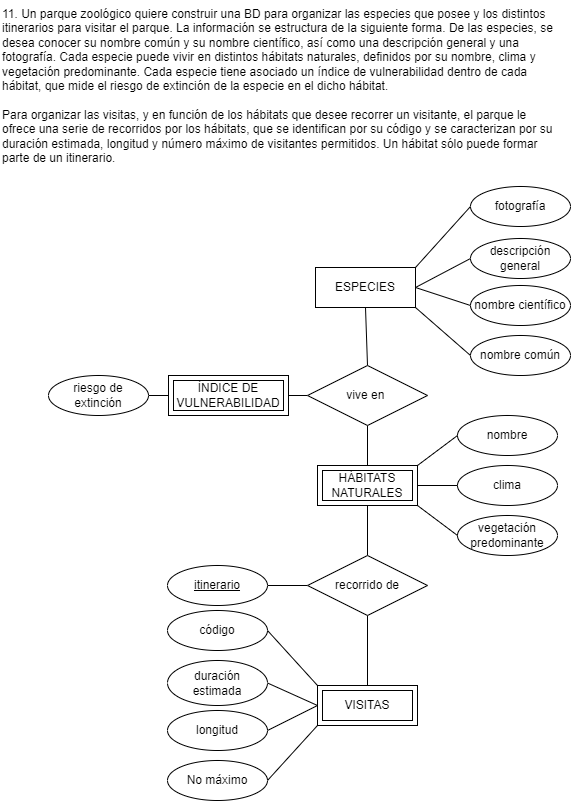

The diagram above was exported from draw.io. Its source (the exported page's mxGraphModel, read from the mxfile embedded in the PNG):
<mxGraphModel dx="662" dy="485" grid="1" gridSize="10" guides="1" tooltips="1" connect="1" arrows="1" fold="1" page="1" pageScale="1" pageWidth="850" pageHeight="1100" math="0" shadow="0">
  <root>
    <mxCell id="0" />
    <mxCell id="1" parent="0" />
    <mxCell id="2" value="11. Un parque zoológico quiere construir una BD para organizar las especies que posee y los distintos itinerarios para visitar el parque. La información se estructura de la siguiente forma. De las especies, se desea conocer su nombre común y su nombre científico, así como una descripción general y una fotografía. Cada especie puede vivir en distintos hábitats naturales, definidos por su nombre, clima y vegetación predominante. Cada especie tiene asociado un índice de vulnerabilidad dentro de cada hábitat, que mide el riesgo de extinción de la especie en el dicho hábitat.&#10;&#10;Para organizar las visitas, y en función de los hábitats que desee recorrer un visitante, el parque le ofrece una serie de recorridos por los hábitats, que se identifican por su código y se caracterizan por su duración estimada, longitud y número máximo de visitantes permitidos. Un hábitat sólo puede formar parte de un itinerario." style="text;whiteSpace=wrap;" parent="1" vertex="1">
      <mxGeometry x="40" y="40" width="560" height="180" as="geometry" />
    </mxCell>
    <mxCell id="3" style="edgeStyle=none;html=1;exitX=0.5;exitY=1;exitDx=0;exitDy=0;entryX=0.5;entryY=0;entryDx=0;entryDy=0;endArrow=none;endFill=0;" parent="1" source="8" target="15" edge="1">
      <mxGeometry relative="1" as="geometry" />
    </mxCell>
    <mxCell id="4" style="edgeStyle=none;html=1;exitX=1;exitY=0;exitDx=0;exitDy=0;entryX=0;entryY=0.5;entryDx=0;entryDy=0;endArrow=none;endFill=0;" parent="1" source="8" target="12" edge="1">
      <mxGeometry relative="1" as="geometry" />
    </mxCell>
    <mxCell id="5" style="edgeStyle=none;html=1;exitX=1;exitY=1;exitDx=0;exitDy=0;entryX=0;entryY=0.5;entryDx=0;entryDy=0;endArrow=none;endFill=0;" parent="1" source="8" target="9" edge="1">
      <mxGeometry relative="1" as="geometry" />
    </mxCell>
    <mxCell id="6" style="edgeStyle=none;html=1;exitX=1;exitY=0.5;exitDx=0;exitDy=0;entryX=0;entryY=0.5;entryDx=0;entryDy=0;endArrow=none;endFill=0;" parent="1" source="8" target="11" edge="1">
      <mxGeometry relative="1" as="geometry" />
    </mxCell>
    <mxCell id="7" style="edgeStyle=none;html=1;exitX=1;exitY=0.5;exitDx=0;exitDy=0;entryX=0;entryY=0.5;entryDx=0;entryDy=0;endArrow=none;endFill=0;" parent="1" source="8" target="10" edge="1">
      <mxGeometry relative="1" as="geometry" />
    </mxCell>
    <mxCell id="8" value="ESPECIES" style="whiteSpace=wrap;html=1;align=center;" parent="1" vertex="1">
      <mxGeometry x="355" y="307" width="100" height="40" as="geometry" />
    </mxCell>
    <mxCell id="9" value="nombre común" style="ellipse;whiteSpace=wrap;html=1;align=center;" parent="1" vertex="1">
      <mxGeometry x="510" y="375" width="100" height="40" as="geometry" />
    </mxCell>
    <mxCell id="10" value="nombre científico" style="ellipse;whiteSpace=wrap;html=1;align=center;" parent="1" vertex="1">
      <mxGeometry x="510" y="325" width="100" height="40" as="geometry" />
    </mxCell>
    <mxCell id="11" value="descripción general" style="ellipse;whiteSpace=wrap;html=1;align=center;" parent="1" vertex="1">
      <mxGeometry x="510" y="278" width="100" height="40" as="geometry" />
    </mxCell>
    <mxCell id="12" value="fotografía" style="ellipse;whiteSpace=wrap;html=1;align=center;" parent="1" vertex="1">
      <mxGeometry x="510" y="226" width="100" height="40" as="geometry" />
    </mxCell>
    <mxCell id="13" style="edgeStyle=none;html=1;exitX=0.5;exitY=1;exitDx=0;exitDy=0;entryX=0.5;entryY=0;entryDx=0;entryDy=0;endArrow=none;endFill=0;" parent="1" source="15" target="25" edge="1">
      <mxGeometry relative="1" as="geometry" />
    </mxCell>
    <mxCell id="14" style="edgeStyle=none;html=1;exitX=0;exitY=0.5;exitDx=0;exitDy=0;entryX=1;entryY=0.5;entryDx=0;entryDy=0;endArrow=none;endFill=0;" parent="1" source="15" target="20" edge="1">
      <mxGeometry relative="1" as="geometry" />
    </mxCell>
    <mxCell id="15" value="vive en&amp;nbsp;" style="shape=rhombus;perimeter=rhombusPerimeter;whiteSpace=wrap;html=1;align=center;" parent="1" vertex="1">
      <mxGeometry x="347" y="405" width="120" height="60" as="geometry" />
    </mxCell>
    <mxCell id="16" value="nombre" style="ellipse;whiteSpace=wrap;html=1;align=center;" parent="1" vertex="1">
      <mxGeometry x="497" y="455" width="100" height="40" as="geometry" />
    </mxCell>
    <mxCell id="17" value="clima" style="ellipse;whiteSpace=wrap;html=1;align=center;" parent="1" vertex="1">
      <mxGeometry x="497" y="505" width="100" height="40" as="geometry" />
    </mxCell>
    <mxCell id="18" value="vegetación predominante" style="ellipse;whiteSpace=wrap;html=1;align=center;" parent="1" vertex="1">
      <mxGeometry x="497" y="555" width="100" height="40" as="geometry" />
    </mxCell>
    <mxCell id="19" style="edgeStyle=none;html=1;exitX=0;exitY=0.5;exitDx=0;exitDy=0;endArrow=none;endFill=0;" parent="1" source="20" target="26" edge="1">
      <mxGeometry relative="1" as="geometry" />
    </mxCell>
    <mxCell id="20" value="ÍNDICE DE VULNERABILIDAD" style="shape=ext;margin=3;double=1;whiteSpace=wrap;html=1;align=center;" parent="1" vertex="1">
      <mxGeometry x="208" y="415" width="120" height="40" as="geometry" />
    </mxCell>
    <mxCell id="21" style="edgeStyle=none;html=1;exitX=0.5;exitY=1;exitDx=0;exitDy=0;entryX=0.5;entryY=0;entryDx=0;entryDy=0;endArrow=none;endFill=0;" parent="1" source="25" target="34" edge="1">
      <mxGeometry relative="1" as="geometry" />
    </mxCell>
    <mxCell id="22" style="edgeStyle=none;html=1;exitX=1;exitY=0;exitDx=0;exitDy=0;entryX=0;entryY=0.5;entryDx=0;entryDy=0;endArrow=none;endFill=0;" parent="1" source="25" target="16" edge="1">
      <mxGeometry relative="1" as="geometry" />
    </mxCell>
    <mxCell id="23" style="edgeStyle=none;html=1;exitX=1;exitY=1;exitDx=0;exitDy=0;entryX=0;entryY=0.5;entryDx=0;entryDy=0;endArrow=none;endFill=0;" parent="1" source="25" target="18" edge="1">
      <mxGeometry relative="1" as="geometry" />
    </mxCell>
    <mxCell id="24" style="edgeStyle=none;html=1;exitX=1;exitY=0.5;exitDx=0;exitDy=0;entryX=0;entryY=0.5;entryDx=0;entryDy=0;endArrow=none;endFill=0;" parent="1" source="25" target="17" edge="1">
      <mxGeometry relative="1" as="geometry" />
    </mxCell>
    <mxCell id="25" value="&lt;span style=&quot;color: rgb(0, 0, 0);&quot;&gt;HÁBITATS&lt;/span&gt;&lt;div&gt;NATURALES&lt;/div&gt;" style="shape=ext;margin=3;double=1;whiteSpace=wrap;html=1;align=center;" parent="1" vertex="1">
      <mxGeometry x="357" y="505" width="100" height="40" as="geometry" />
    </mxCell>
    <mxCell id="26" value="riesgo de extinción" style="ellipse;whiteSpace=wrap;html=1;align=center;" parent="1" vertex="1">
      <mxGeometry x="88" y="415" width="100" height="40" as="geometry" />
    </mxCell>
    <mxCell id="27" style="edgeStyle=none;html=1;exitX=0;exitY=0;exitDx=0;exitDy=0;entryX=1;entryY=0.5;entryDx=0;entryDy=0;endArrow=none;endFill=0;" parent="1" source="31" target="35" edge="1">
      <mxGeometry relative="1" as="geometry" />
    </mxCell>
    <mxCell id="28" style="edgeStyle=none;html=1;exitX=0;exitY=1;exitDx=0;exitDy=0;entryX=1;entryY=0.5;entryDx=0;entryDy=0;endArrow=none;endFill=0;" parent="1" source="31" target="38" edge="1">
      <mxGeometry relative="1" as="geometry" />
    </mxCell>
    <mxCell id="29" style="edgeStyle=none;html=1;exitX=0;exitY=0.5;exitDx=0;exitDy=0;entryX=1;entryY=0.5;entryDx=0;entryDy=0;endArrow=none;endFill=0;" parent="1" source="31" target="36" edge="1">
      <mxGeometry relative="1" as="geometry" />
    </mxCell>
    <mxCell id="30" style="edgeStyle=none;html=1;exitX=0;exitY=0.5;exitDx=0;exitDy=0;entryX=1;entryY=0.5;entryDx=0;entryDy=0;endArrow=none;endFill=0;" parent="1" source="31" target="37" edge="1">
      <mxGeometry relative="1" as="geometry" />
    </mxCell>
    <mxCell id="31" value="VISITAS" style="shape=ext;margin=3;double=1;whiteSpace=wrap;html=1;align=center;" parent="1" vertex="1">
      <mxGeometry x="357" y="725" width="100" height="40" as="geometry" />
    </mxCell>
    <mxCell id="32" style="edgeStyle=none;html=1;exitX=0.5;exitY=1;exitDx=0;exitDy=0;entryX=0.5;entryY=0;entryDx=0;entryDy=0;endArrow=none;endFill=0;" parent="1" source="34" target="31" edge="1">
      <mxGeometry relative="1" as="geometry" />
    </mxCell>
    <mxCell id="33" style="edgeStyle=none;html=1;exitX=0;exitY=0.5;exitDx=0;exitDy=0;entryX=1;entryY=0.5;entryDx=0;entryDy=0;endArrow=none;endFill=0;" parent="1" source="34" target="39" edge="1">
      <mxGeometry relative="1" as="geometry" />
    </mxCell>
    <mxCell id="34" value="recorrido de" style="shape=rhombus;perimeter=rhombusPerimeter;whiteSpace=wrap;html=1;align=center;" parent="1" vertex="1">
      <mxGeometry x="347" y="595" width="120" height="60" as="geometry" />
    </mxCell>
    <mxCell id="35" value="código" style="ellipse;whiteSpace=wrap;html=1;align=center;" parent="1" vertex="1">
      <mxGeometry x="207" y="650" width="100" height="40" as="geometry" />
    </mxCell>
    <mxCell id="36" value="duración estimada" style="ellipse;whiteSpace=wrap;html=1;align=center;" parent="1" vertex="1">
      <mxGeometry x="207" y="700" width="100" height="45" as="geometry" />
    </mxCell>
    <mxCell id="37" value="longitud" style="ellipse;whiteSpace=wrap;html=1;align=center;" parent="1" vertex="1">
      <mxGeometry x="207" y="750" width="100" height="40" as="geometry" />
    </mxCell>
    <mxCell id="38" value="No máximo" style="ellipse;whiteSpace=wrap;html=1;align=center;" parent="1" vertex="1">
      <mxGeometry x="207" y="800" width="100" height="40" as="geometry" />
    </mxCell>
    <mxCell id="39" value="itinerario" style="ellipse;whiteSpace=wrap;html=1;align=center;fontStyle=4;" parent="1" vertex="1">
      <mxGeometry x="207" y="605" width="100" height="40" as="geometry" />
    </mxCell>
  </root>
</mxGraphModel>